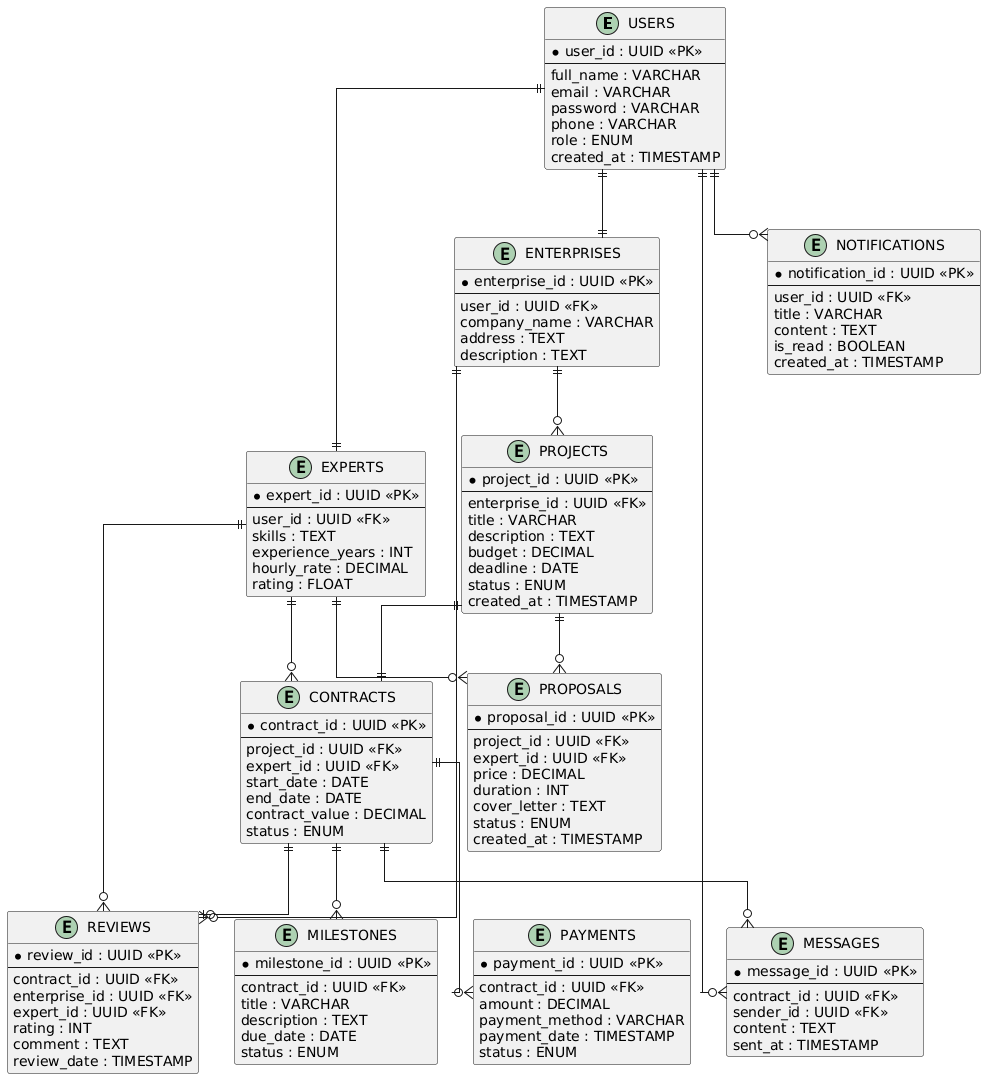

The diagram above was rendered by PlantUML. Its source (embedded in the PNG):
@startuml
hide methods
hide stereotypes
skinparam linetype ortho

entity USERS {
    * user_id : UUID <<PK>>
    --
    full_name : VARCHAR
    email : VARCHAR
    password : VARCHAR
    phone : VARCHAR
    role : ENUM
    created_at : TIMESTAMP
}

entity ENTERPRISES {
    * enterprise_id : UUID <<PK>>
    --
    user_id : UUID <<FK>>
    company_name : VARCHAR
    address : TEXT
    description : TEXT
}

entity EXPERTS {
    * expert_id : UUID <<PK>>
    --
    user_id : UUID <<FK>>
    skills : TEXT
    experience_years : INT
    hourly_rate : DECIMAL
    rating : FLOAT
}

entity PROJECTS {
    * project_id : UUID <<PK>>
    --
    enterprise_id : UUID <<FK>>
    title : VARCHAR
    description : TEXT
    budget : DECIMAL
    deadline : DATE
    status : ENUM
    created_at : TIMESTAMP
}

entity PROPOSALS {
    * proposal_id : UUID <<PK>>
    --
    project_id : UUID <<FK>>
    expert_id : UUID <<FK>>
    price : DECIMAL
    duration : INT
    cover_letter : TEXT
    status : ENUM
    created_at : TIMESTAMP
}

entity CONTRACTS {
    * contract_id : UUID <<PK>>
    --
    project_id : UUID <<FK>>
    expert_id : UUID <<FK>>
    start_date : DATE
    end_date : DATE
    contract_value : DECIMAL
    status : ENUM
}

entity MILESTONES {
    * milestone_id : UUID <<PK>>
    --
    contract_id : UUID <<FK>>
    title : VARCHAR
    description : TEXT
    due_date : DATE
    status : ENUM
}

entity MESSAGES {
    * message_id : UUID <<PK>>
    --
    contract_id : UUID <<FK>>
    sender_id : UUID <<FK>>
    content : TEXT
    sent_at : TIMESTAMP
}

entity PAYMENTS {
    * payment_id : UUID <<PK>>
    --
    contract_id : UUID <<FK>>
    amount : DECIMAL
    payment_method : VARCHAR
    payment_date : TIMESTAMP
    status : ENUM
}

entity REVIEWS {
    * review_id : UUID <<PK>>
    --
    contract_id : UUID <<FK>>
    enterprise_id : UUID <<FK>>
    expert_id : UUID <<FK>>
    rating : INT
    comment : TEXT
    review_date : TIMESTAMP
}

entity NOTIFICATIONS {
    * notification_id : UUID <<PK>>
    --
    user_id : UUID <<FK>>
    title : VARCHAR
    content : TEXT
    is_read : BOOLEAN
    created_at : TIMESTAMP
}

'USERS
USERS ||--|| ENTERPRISES
USERS ||--|| EXPERTS

'PROJECT
ENTERPRISES ||--o{ PROJECTS

'PROPOSAL
PROJECTS ||--o{ PROPOSALS
EXPERTS ||--o{ PROPOSALS

'CONTRACT
PROJECTS ||--|| CONTRACTS
EXPERTS ||--o{ CONTRACTS

'MILESTONE
CONTRACTS ||--o{ MILESTONES

'MESSAGE
CONTRACTS ||--o{ MESSAGES
USERS ||--o{ MESSAGES

'PAYMENT
CONTRACTS ||--o{ PAYMENTS

'REVIEW
CONTRACTS ||--o| REVIEWS
ENTERPRISES ||--o{ REVIEWS
EXPERTS ||--o{ REVIEWS

'NOTIFICATION
USERS ||--o{ NOTIFICATIONS
@enduml